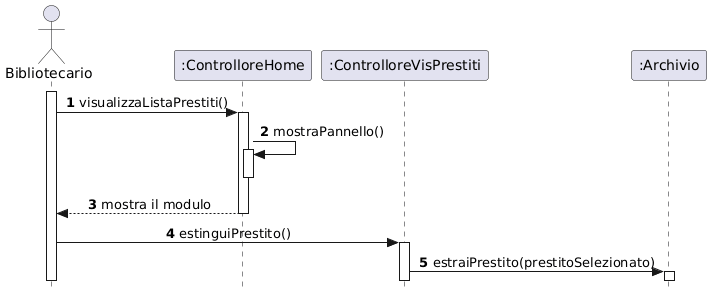

The diagram above was rendered by PlantUML. Its source (embedded in the PNG):
@startuml
skinparam style strictuml
skinparam sequenceMessageAlign center

actor "Bibliotecario" as Biblio
participant ":ControlloreHome" as CHome
participant ":ControlloreVisPrestiti" as CVis
participant ":Archivio" as DB

autonumber

' 1. Apertura pannello
activate Biblio
Biblio -> CHome : visualizzaListaPrestiti()
activate CHome
CHome -> CHome : mostraPannello()
activate CHome
deactivate CHome

CHome --> Biblio : mostra il modulo
deactivate CHome

Biblio -> CVis : estinguiPrestito()
activate CVis
CVis -> DB : estraiPrestito(prestitoSelezionato)
activate DB
@enduml